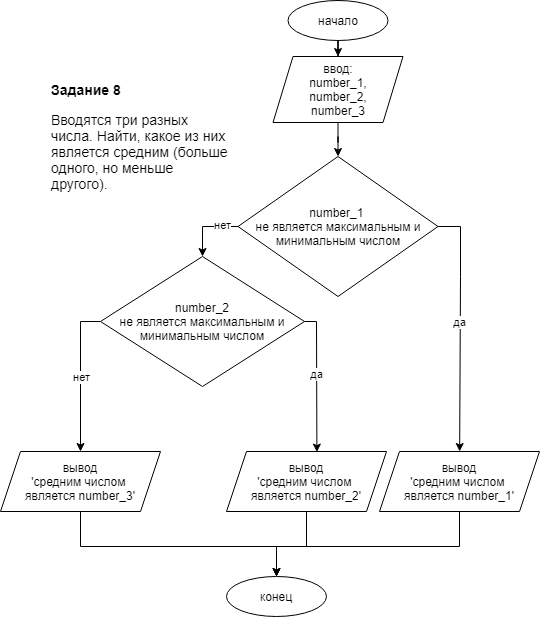

The diagram above was exported from draw.io. Its source (the exported page's mxGraphModel, read from the mxfile embedded in the PNG):
<mxGraphModel dx="1455" dy="837" grid="1" gridSize="10" guides="1" tooltips="1" connect="1" arrows="1" fold="1" page="1" pageScale="1" pageWidth="827" pageHeight="1169" math="0" shadow="0">
  <root>
    <mxCell id="WIyWlLk6GJQsqaUBKTNV-0" />
    <mxCell id="WIyWlLk6GJQsqaUBKTNV-1" parent="WIyWlLk6GJQsqaUBKTNV-0" />
    <mxCell id="wcSeoh6t6RH0XVpyd3hh-11" value="" style="edgeStyle=orthogonalEdgeStyle;rounded=0;orthogonalLoop=1;jettySize=auto;html=1;" edge="1" parent="WIyWlLk6GJQsqaUBKTNV-1" source="qP0JB8WzWKc9uZ3U5gaI-0" target="qP0JB8WzWKc9uZ3U5gaI-1">
      <mxGeometry relative="1" as="geometry" />
    </mxCell>
    <mxCell id="qP0JB8WzWKc9uZ3U5gaI-0" value="начало" style="ellipse;whiteSpace=wrap;html=1;" parent="WIyWlLk6GJQsqaUBKTNV-1" vertex="1">
      <mxGeometry x="407.5" y="74" width="100" height="40" as="geometry" />
    </mxCell>
    <mxCell id="wcSeoh6t6RH0XVpyd3hh-21" value="" style="edgeStyle=orthogonalEdgeStyle;rounded=0;orthogonalLoop=1;jettySize=auto;html=1;" edge="1" parent="WIyWlLk6GJQsqaUBKTNV-1" source="qP0JB8WzWKc9uZ3U5gaI-1" target="wcSeoh6t6RH0XVpyd3hh-12">
      <mxGeometry relative="1" as="geometry" />
    </mxCell>
    <mxCell id="qP0JB8WzWKc9uZ3U5gaI-1" value="ввод:&lt;br&gt;number_1,&lt;br&gt;number_2,&lt;br&gt;number_3" style="shape=parallelogram;perimeter=parallelogramPerimeter;whiteSpace=wrap;html=1;fixedSize=1;" parent="WIyWlLk6GJQsqaUBKTNV-1" vertex="1">
      <mxGeometry x="392.5" y="130" width="130" height="66" as="geometry" />
    </mxCell>
    <mxCell id="qP0JB8WzWKc9uZ3U5gaI-54" value="конец" style="ellipse;whiteSpace=wrap;html=1;" parent="WIyWlLk6GJQsqaUBKTNV-1" vertex="1">
      <mxGeometry x="346" y="650" width="100" height="40" as="geometry" />
    </mxCell>
    <mxCell id="qP0JB8WzWKc9uZ3U5gaI-55" value="&lt;p style=&quot;box-sizing: border-box ; margin: 0px ; text-align: left ; font-family: &amp;#34;helvetica neue&amp;#34; , &amp;#34;helvetica&amp;#34; , &amp;#34;arial&amp;#34; , sans-serif ; font-size: 14px ; background-color: rgb(255 , 255 , 255)&quot;&gt;&lt;strong style=&quot;box-sizing: border-box&quot;&gt;Задание 8&lt;/strong&gt;&lt;/p&gt;&lt;p style=&quot;box-sizing: border-box ; margin: 1em 0px 0px ; text-align: left ; font-family: &amp;#34;helvetica neue&amp;#34; , &amp;#34;helvetica&amp;#34; , &amp;#34;arial&amp;#34; , sans-serif ; font-size: 14px ; background-color: rgb(255 , 255 , 255)&quot;&gt;Вводятся три разных числа. Найти, какое из них является средним (больше одного, но меньше другого).&lt;/p&gt;" style="text;html=1;strokeColor=none;fillColor=none;align=center;verticalAlign=middle;whiteSpace=wrap;rounded=0;" parent="WIyWlLk6GJQsqaUBKTNV-1" vertex="1">
      <mxGeometry x="170" y="80" width="182.5" height="260" as="geometry" />
    </mxCell>
    <mxCell id="wcSeoh6t6RH0XVpyd3hh-12" value="&lt;span&gt;number_1 &lt;br&gt;не является максимальным и минимальным числом&lt;/span&gt;" style="rhombus;whiteSpace=wrap;html=1;" vertex="1" parent="WIyWlLk6GJQsqaUBKTNV-1">
      <mxGeometry x="357.5" y="230" width="200" height="140" as="geometry" />
    </mxCell>
    <mxCell id="wcSeoh6t6RH0XVpyd3hh-66" style="edgeStyle=orthogonalEdgeStyle;rounded=0;sketch=0;jumpStyle=arc;orthogonalLoop=1;jettySize=auto;html=1;shadow=0;" edge="1" parent="WIyWlLk6GJQsqaUBKTNV-1" source="wcSeoh6t6RH0XVpyd3hh-15" target="qP0JB8WzWKc9uZ3U5gaI-54">
      <mxGeometry relative="1" as="geometry">
        <Array as="points">
          <mxPoint x="579" y="620" />
          <mxPoint x="396" y="620" />
        </Array>
      </mxGeometry>
    </mxCell>
    <mxCell id="wcSeoh6t6RH0XVpyd3hh-15" value="вывод&lt;br&gt;'средним числом &lt;br&gt;является number_1'" style="shape=parallelogram;perimeter=parallelogramPerimeter;whiteSpace=wrap;html=1;fixedSize=1;" vertex="1" parent="WIyWlLk6GJQsqaUBKTNV-1">
      <mxGeometry x="499" y="525" width="160" height="60" as="geometry" />
    </mxCell>
    <mxCell id="wcSeoh6t6RH0XVpyd3hh-35" value="" style="endArrow=classic;html=1;rounded=0;exitX=0;exitY=0.5;exitDx=0;exitDy=0;entryX=0.5;entryY=0;entryDx=0;entryDy=0;" edge="1" parent="WIyWlLk6GJQsqaUBKTNV-1" source="wcSeoh6t6RH0XVpyd3hh-12" target="wcSeoh6t6RH0XVpyd3hh-60">
      <mxGeometry relative="1" as="geometry">
        <mxPoint x="317" y="292" as="sourcePoint" />
        <mxPoint x="280" y="330" as="targetPoint" />
        <Array as="points">
          <mxPoint x="322" y="300" />
        </Array>
      </mxGeometry>
    </mxCell>
    <mxCell id="wcSeoh6t6RH0XVpyd3hh-36" value="нет" style="edgeLabel;resizable=0;html=1;align=center;verticalAlign=middle;" connectable="0" vertex="1" parent="wcSeoh6t6RH0XVpyd3hh-35">
      <mxGeometry relative="1" as="geometry">
        <mxPoint x="17" y="-2" as="offset" />
      </mxGeometry>
    </mxCell>
    <mxCell id="wcSeoh6t6RH0XVpyd3hh-48" value="" style="endArrow=classic;html=1;rounded=0;exitX=0;exitY=0.5;exitDx=0;exitDy=0;entryX=0.5;entryY=0;entryDx=0;entryDy=0;" edge="1" parent="WIyWlLk6GJQsqaUBKTNV-1" source="wcSeoh6t6RH0XVpyd3hh-60" target="wcSeoh6t6RH0XVpyd3hh-59">
      <mxGeometry relative="1" as="geometry">
        <mxPoint x="220" y="395" as="sourcePoint" />
        <mxPoint x="183" y="445" as="targetPoint" />
        <Array as="points">
          <mxPoint x="200" y="395" />
        </Array>
      </mxGeometry>
    </mxCell>
    <mxCell id="wcSeoh6t6RH0XVpyd3hh-49" value="нет" style="edgeLabel;resizable=0;html=1;align=center;verticalAlign=middle;" connectable="0" vertex="1" parent="wcSeoh6t6RH0XVpyd3hh-48">
      <mxGeometry relative="1" as="geometry">
        <mxPoint as="offset" />
      </mxGeometry>
    </mxCell>
    <mxCell id="wcSeoh6t6RH0XVpyd3hh-67" style="edgeStyle=orthogonalEdgeStyle;rounded=0;sketch=0;jumpStyle=arc;orthogonalLoop=1;jettySize=auto;html=1;entryX=0.5;entryY=0;entryDx=0;entryDy=0;shadow=0;" edge="1" parent="WIyWlLk6GJQsqaUBKTNV-1" source="wcSeoh6t6RH0XVpyd3hh-58" target="qP0JB8WzWKc9uZ3U5gaI-54">
      <mxGeometry relative="1" as="geometry">
        <Array as="points">
          <mxPoint x="426" y="620" />
          <mxPoint x="396" y="620" />
        </Array>
      </mxGeometry>
    </mxCell>
    <mxCell id="wcSeoh6t6RH0XVpyd3hh-58" value="вывод&lt;br&gt;'средним числом &lt;br&gt;является number_2'" style="shape=parallelogram;perimeter=parallelogramPerimeter;whiteSpace=wrap;html=1;fixedSize=1;" vertex="1" parent="WIyWlLk6GJQsqaUBKTNV-1">
      <mxGeometry x="346" y="525" width="160" height="60" as="geometry" />
    </mxCell>
    <mxCell id="wcSeoh6t6RH0XVpyd3hh-65" style="edgeStyle=orthogonalEdgeStyle;rounded=0;sketch=0;jumpStyle=arc;orthogonalLoop=1;jettySize=auto;html=1;shadow=0;" edge="1" parent="WIyWlLk6GJQsqaUBKTNV-1" source="wcSeoh6t6RH0XVpyd3hh-59" target="qP0JB8WzWKc9uZ3U5gaI-54">
      <mxGeometry relative="1" as="geometry">
        <Array as="points">
          <mxPoint x="200" y="620" />
          <mxPoint x="396" y="620" />
        </Array>
      </mxGeometry>
    </mxCell>
    <mxCell id="wcSeoh6t6RH0XVpyd3hh-59" value="вывод&lt;br&gt;'средним числом &lt;br&gt;является number_3'" style="shape=parallelogram;perimeter=parallelogramPerimeter;whiteSpace=wrap;html=1;fixedSize=1;" vertex="1" parent="WIyWlLk6GJQsqaUBKTNV-1">
      <mxGeometry x="120" y="525" width="160" height="60" as="geometry" />
    </mxCell>
    <mxCell id="wcSeoh6t6RH0XVpyd3hh-60" value="&lt;span&gt;number_2&lt;br&gt;не является максимальным и минимальным числом&lt;/span&gt;" style="rhombus;whiteSpace=wrap;html=1;" vertex="1" parent="WIyWlLk6GJQsqaUBKTNV-1">
      <mxGeometry x="220" y="330" width="204" height="130" as="geometry" />
    </mxCell>
    <mxCell id="wcSeoh6t6RH0XVpyd3hh-61" value="" style="endArrow=classic;html=1;rounded=0;exitX=1;exitY=0.5;exitDx=0;exitDy=0;" edge="1" parent="WIyWlLk6GJQsqaUBKTNV-1" source="wcSeoh6t6RH0XVpyd3hh-12" target="wcSeoh6t6RH0XVpyd3hh-15">
      <mxGeometry relative="1" as="geometry">
        <mxPoint x="367.5" y="309.9999999999999" as="sourcePoint" />
        <mxPoint x="332" y="339.9999999999999" as="targetPoint" />
        <Array as="points">
          <mxPoint x="580" y="300" />
          <mxPoint x="580" y="350" />
        </Array>
      </mxGeometry>
    </mxCell>
    <mxCell id="wcSeoh6t6RH0XVpyd3hh-62" value="да" style="edgeLabel;resizable=0;html=1;align=center;verticalAlign=middle;" connectable="0" vertex="1" parent="wcSeoh6t6RH0XVpyd3hh-61">
      <mxGeometry relative="1" as="geometry">
        <mxPoint x="-1" y="-6" as="offset" />
      </mxGeometry>
    </mxCell>
    <mxCell id="wcSeoh6t6RH0XVpyd3hh-63" value="" style="endArrow=classic;html=1;rounded=0;exitX=1;exitY=0.5;exitDx=0;exitDy=0;entryX=0.565;entryY=0.01;entryDx=0;entryDy=0;entryPerimeter=0;" edge="1" parent="WIyWlLk6GJQsqaUBKTNV-1" source="wcSeoh6t6RH0XVpyd3hh-60" target="wcSeoh6t6RH0XVpyd3hh-58">
      <mxGeometry relative="1" as="geometry">
        <mxPoint x="430.0000000000002" y="399.9999999999999" as="sourcePoint" />
        <mxPoint x="451.64634146341473" y="625" as="targetPoint" />
        <Array as="points">
          <mxPoint x="436" y="395" />
        </Array>
      </mxGeometry>
    </mxCell>
    <mxCell id="wcSeoh6t6RH0XVpyd3hh-64" value="да" style="edgeLabel;resizable=0;html=1;align=center;verticalAlign=middle;" connectable="0" vertex="1" parent="wcSeoh6t6RH0XVpyd3hh-63">
      <mxGeometry relative="1" as="geometry">
        <mxPoint x="-1" y="-6" as="offset" />
      </mxGeometry>
    </mxCell>
  </root>
</mxGraphModel>